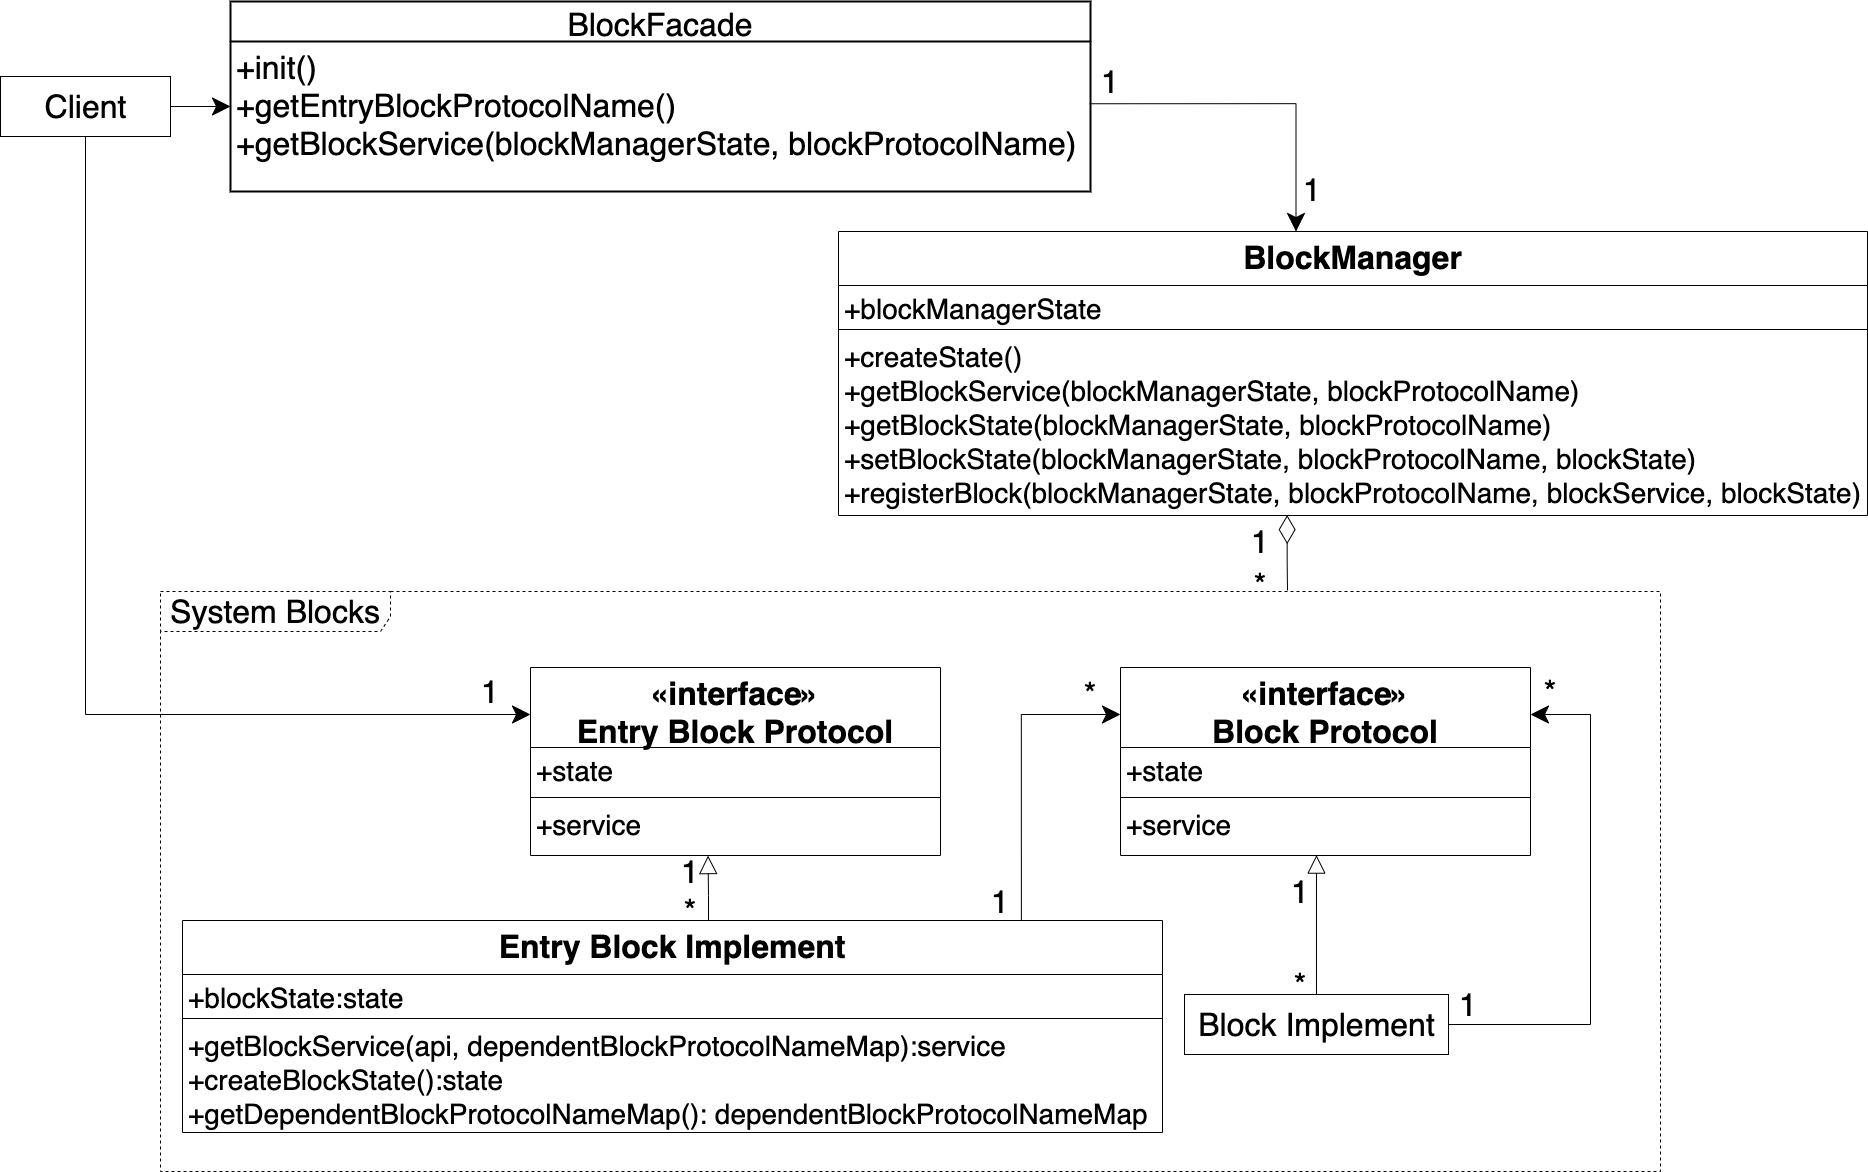

The diagram above was exported from draw.io. Its source (the exported page's mxGraphModel, read from the mxfile embedded in the PNG):
<mxGraphModel dx="1016" dy="2589" grid="1" gridSize="10" guides="1" tooltips="1" connect="1" arrows="1" fold="1" page="1" pageScale="1" pageWidth="827" pageHeight="1169" math="0" shadow="0">
  <root>
    <mxCell id="0" />
    <mxCell id="1" parent="0" />
    <mxCell id="eDqrBGI2B5t90ZsEx5oM-7" value="BlockFacade" style="swimlane;childLayout=stackLayout;horizontal=1;startSize=40;horizontalStack=0;rounded=0;fontSize=32;fontStyle=0;strokeWidth=2;resizeParent=0;resizeLast=1;shadow=0;dashed=0;align=center;" parent="1" vertex="1">
      <mxGeometry x="1120" y="-440" width="860" height="190" as="geometry" />
    </mxCell>
    <mxCell id="eDqrBGI2B5t90ZsEx5oM-8" value="+init()&#10;+getEntryBlockProtocolName()&#10;+getBlockService(blockManagerState, blockProtocolName)&#10;" style="align=left;strokeColor=none;fillColor=none;spacingLeft=4;fontSize=32;verticalAlign=top;resizable=0;rotatable=0;part=1;" parent="eDqrBGI2B5t90ZsEx5oM-7" vertex="1">
      <mxGeometry y="40" width="860" height="150" as="geometry" />
    </mxCell>
    <mxCell id="I42KeyaohWRokgYNXEUM-45" value="&lt;font style=&quot;font-size: 32px&quot;&gt;System Blocks&lt;/font&gt;" style="shape=umlFrame;whiteSpace=wrap;html=1;width=230;height=40;fontSize=32;dashed=1;" parent="1" vertex="1">
      <mxGeometry x="1050" y="150" width="1500" height="580" as="geometry" />
    </mxCell>
    <mxCell id="I42KeyaohWRokgYNXEUM-46" style="edgeStyle=orthogonalEdgeStyle;rounded=0;orthogonalLoop=1;jettySize=auto;html=1;startSize=16;endSize=16;" parent="1" source="I42KeyaohWRokgYNXEUM-48" edge="1">
      <mxGeometry relative="1" as="geometry">
        <mxPoint x="1120" y="-335" as="targetPoint" />
      </mxGeometry>
    </mxCell>
    <mxCell id="I42KeyaohWRokgYNXEUM-47" style="edgeStyle=orthogonalEdgeStyle;rounded=0;orthogonalLoop=1;jettySize=auto;html=1;entryX=0;entryY=0.25;entryDx=0;entryDy=0;endArrow=classic;endFill=1;startSize=16;endSize=16;exitX=0.5;exitY=1;exitDx=0;exitDy=0;" parent="1" source="I42KeyaohWRokgYNXEUM-48" target="AiDZwDw80f55YeFL4QnL-1" edge="1">
      <mxGeometry relative="1" as="geometry">
        <mxPoint x="1410" y="345" as="targetPoint" />
      </mxGeometry>
    </mxCell>
    <mxCell id="I42KeyaohWRokgYNXEUM-48" value="Client" style="html=1;fontSize=32;" parent="1" vertex="1">
      <mxGeometry x="890" y="-364.9999999999998" width="170" height="60" as="geometry" />
    </mxCell>
    <mxCell id="I42KeyaohWRokgYNXEUM-49" style="edgeStyle=orthogonalEdgeStyle;rounded=0;orthogonalLoop=1;jettySize=auto;html=1;entryX=0.433;entryY=1.002;entryDx=0;entryDy=0;endArrow=block;endFill=0;endSize=16;startSize=16;entryPerimeter=0;" parent="1" target="AiDZwDw80f55YeFL4QnL-4" edge="1">
      <mxGeometry relative="1" as="geometry">
        <mxPoint x="1595" y="420" as="targetPoint" />
        <mxPoint x="1598" y="484" as="sourcePoint" />
      </mxGeometry>
    </mxCell>
    <mxCell id="I42KeyaohWRokgYNXEUM-50" style="edgeStyle=orthogonalEdgeStyle;rounded=0;orthogonalLoop=1;jettySize=auto;html=1;entryX=0;entryY=0.25;entryDx=0;entryDy=0;fontSize=32;endArrow=classic;endFill=1;endSize=16;startSize=16;exitX=0.856;exitY=0.004;exitDx=0;exitDy=0;exitPerimeter=0;" parent="1" source="AiDZwDw80f55YeFL4QnL-10" target="AiDZwDw80f55YeFL4QnL-5" edge="1">
      <mxGeometry relative="1" as="geometry">
        <mxPoint x="1910" y="470" as="sourcePoint" />
        <mxPoint x="2021" y="345" as="targetPoint" />
        <Array as="points">
          <mxPoint x="1911" y="273" />
        </Array>
      </mxGeometry>
    </mxCell>
    <mxCell id="I42KeyaohWRokgYNXEUM-57" style="edgeStyle=orthogonalEdgeStyle;rounded=0;orthogonalLoop=1;jettySize=auto;html=1;fontSize=32;endArrow=block;endFill=0;endSize=16;startSize=16;entryX=0.478;entryY=0.993;entryDx=0;entryDy=0;entryPerimeter=0;" parent="1" source="I42KeyaohWRokgYNXEUM-60" target="AiDZwDw80f55YeFL4QnL-8" edge="1">
      <mxGeometry relative="1" as="geometry">
        <mxPoint x="2206" y="410" as="targetPoint" />
      </mxGeometry>
    </mxCell>
    <mxCell id="I42KeyaohWRokgYNXEUM-82" style="edgeStyle=orthogonalEdgeStyle;rounded=0;orthogonalLoop=1;jettySize=auto;html=1;entryX=1;entryY=0.25;entryDx=0;entryDy=0;endSize=16;exitX=1;exitY=0.5;exitDx=0;exitDy=0;" parent="1" source="I42KeyaohWRokgYNXEUM-60" target="AiDZwDw80f55YeFL4QnL-5" edge="1">
      <mxGeometry relative="1" as="geometry">
        <Array as="points">
          <mxPoint x="2480" y="583" />
          <mxPoint x="2480" y="273" />
        </Array>
        <mxPoint x="2391" y="345" as="targetPoint" />
      </mxGeometry>
    </mxCell>
    <mxCell id="I42KeyaohWRokgYNXEUM-60" value="Block Implement" style="html=1;fontSize=32;" parent="1" vertex="1">
      <mxGeometry x="2074" y="553" width="264" height="60" as="geometry" />
    </mxCell>
    <mxCell id="I42KeyaohWRokgYNXEUM-78" style="edgeStyle=orthogonalEdgeStyle;rounded=0;orthogonalLoop=1;jettySize=auto;html=1;exitX=1;exitY=0.5;exitDx=0;exitDy=0;endSize=16;startSize=16;" parent="1" edge="1">
      <mxGeometry relative="1" as="geometry">
        <mxPoint x="1905.5" y="-335" as="sourcePoint" />
      </mxGeometry>
    </mxCell>
    <mxCell id="I42KeyaohWRokgYNXEUM-81" style="edgeStyle=orthogonalEdgeStyle;rounded=0;orthogonalLoop=1;jettySize=auto;html=1;endSize=26;startSize=26;endArrow=none;endFill=0;startArrow=diamondThin;startFill=0;exitX=0.436;exitY=0.998;exitDx=0;exitDy=0;exitPerimeter=0;" parent="1" source="uzgT7SWI9I4xXeIyc9Wi-4" edge="1">
      <mxGeometry relative="1" as="geometry">
        <mxPoint x="2177" y="149" as="targetPoint" />
        <mxPoint x="2177.0790000000006" y="40.156000000000404" as="sourcePoint" />
      </mxGeometry>
    </mxCell>
    <mxCell id="I42KeyaohWRokgYNXEUM-83" value="&lt;font style=&quot;font-size: 32px&quot;&gt;1&lt;/font&gt;" style="text;html=1;strokeColor=none;fillColor=none;align=center;verticalAlign=middle;whiteSpace=wrap;rounded=0;" parent="1" vertex="1">
      <mxGeometry x="2130" y="90" width="40" height="20" as="geometry" />
    </mxCell>
    <mxCell id="I42KeyaohWRokgYNXEUM-84" value="&lt;font style=&quot;font-size: 32px&quot;&gt;*&lt;/font&gt;" style="text;html=1;strokeColor=none;fillColor=none;align=center;verticalAlign=middle;whiteSpace=wrap;rounded=0;" parent="1" vertex="1">
      <mxGeometry x="2130" y="133" width="40" height="20" as="geometry" />
    </mxCell>
    <mxCell id="I42KeyaohWRokgYNXEUM-85" value="&lt;font style=&quot;font-size: 32px&quot;&gt;1&lt;/font&gt;" style="text;html=1;strokeColor=none;fillColor=none;align=center;verticalAlign=middle;whiteSpace=wrap;rounded=0;" parent="1" vertex="1">
      <mxGeometry x="1980" y="-370" width="40" height="20" as="geometry" />
    </mxCell>
    <mxCell id="I42KeyaohWRokgYNXEUM-86" value="&lt;font style=&quot;font-size: 32px&quot;&gt;1&lt;/font&gt;" style="text;html=1;strokeColor=none;fillColor=none;align=center;verticalAlign=middle;whiteSpace=wrap;rounded=0;" parent="1" vertex="1">
      <mxGeometry x="2182" y="-262" width="40" height="20" as="geometry" />
    </mxCell>
    <mxCell id="I42KeyaohWRokgYNXEUM-87" value="&lt;font style=&quot;font-size: 32px&quot;&gt;1&lt;/font&gt;" style="text;html=1;strokeColor=none;fillColor=none;align=center;verticalAlign=middle;whiteSpace=wrap;rounded=0;" parent="1" vertex="1">
      <mxGeometry x="1360" y="240" width="40" height="20" as="geometry" />
    </mxCell>
    <mxCell id="I42KeyaohWRokgYNXEUM-88" value="&lt;font style=&quot;font-size: 32px&quot;&gt;1&lt;/font&gt;" style="text;html=1;strokeColor=none;fillColor=none;align=center;verticalAlign=middle;whiteSpace=wrap;rounded=0;" parent="1" vertex="1">
      <mxGeometry x="1869.9999999999995" y="450" width="40" height="20" as="geometry" />
    </mxCell>
    <mxCell id="I42KeyaohWRokgYNXEUM-89" value="&lt;font style=&quot;font-size: 32px&quot;&gt;*&lt;/font&gt;" style="text;html=1;strokeColor=none;fillColor=none;align=center;verticalAlign=middle;whiteSpace=wrap;rounded=0;" parent="1" vertex="1">
      <mxGeometry x="1959.9999999999995" y="242" width="40" height="20" as="geometry" />
    </mxCell>
    <mxCell id="I42KeyaohWRokgYNXEUM-90" value="&lt;font style=&quot;font-size: 32px&quot;&gt;1&lt;/font&gt;" style="text;html=1;strokeColor=none;fillColor=none;align=center;verticalAlign=middle;whiteSpace=wrap;rounded=0;" parent="1" vertex="1">
      <mxGeometry x="2337.9999999999995" y="553" width="40" height="20" as="geometry" />
    </mxCell>
    <mxCell id="I42KeyaohWRokgYNXEUM-91" value="&lt;font style=&quot;font-size: 32px&quot;&gt;*&lt;/font&gt;" style="text;html=1;strokeColor=none;fillColor=none;align=center;verticalAlign=middle;whiteSpace=wrap;rounded=0;" parent="1" vertex="1">
      <mxGeometry x="2419.9999999999995" y="240" width="40" height="20" as="geometry" />
    </mxCell>
    <mxCell id="eDqrBGI2B5t90ZsEx5oM-9" style="edgeStyle=orthogonalEdgeStyle;rounded=0;orthogonalLoop=1;jettySize=auto;html=1;entryX=0.5;entryY=0;entryDx=0;entryDy=0;exitX=0.999;exitY=0.415;exitDx=0;exitDy=0;exitPerimeter=0;endSize=16;startSize=16;" parent="1" source="eDqrBGI2B5t90ZsEx5oM-8" edge="1">
      <mxGeometry relative="1" as="geometry">
        <Array as="points">
          <mxPoint x="2186" y="-338" />
        </Array>
        <mxPoint x="2185.5" y="-210" as="targetPoint" />
      </mxGeometry>
    </mxCell>
    <mxCell id="AiDZwDw80f55YeFL4QnL-1" value="«interface»&#10;Entry Block Protocol" style="swimlane;fontStyle=1;align=center;verticalAlign=top;childLayout=stackLayout;horizontal=1;startSize=80;horizontalStack=0;resizeParent=1;resizeParentMax=0;resizeLast=0;collapsible=1;marginBottom=0;fontSize=32;" parent="1" vertex="1">
      <mxGeometry x="1420" y="226" width="410" height="188" as="geometry" />
    </mxCell>
    <mxCell id="AiDZwDw80f55YeFL4QnL-2" value="+state" style="text;strokeColor=none;fillColor=none;align=left;verticalAlign=top;spacingLeft=4;spacingRight=4;overflow=hidden;rotatable=0;points=[[0,0.5],[1,0.5]];portConstraint=eastwest;fontSize=28;" parent="AiDZwDw80f55YeFL4QnL-1" vertex="1">
      <mxGeometry y="80" width="410" height="46" as="geometry" />
    </mxCell>
    <mxCell id="AiDZwDw80f55YeFL4QnL-3" value="" style="line;strokeWidth=1;fillColor=none;align=left;verticalAlign=middle;spacingTop=-1;spacingLeft=3;spacingRight=3;rotatable=0;labelPosition=right;points=[];portConstraint=eastwest;" parent="AiDZwDw80f55YeFL4QnL-1" vertex="1">
      <mxGeometry y="126" width="410" height="8" as="geometry" />
    </mxCell>
    <mxCell id="AiDZwDw80f55YeFL4QnL-4" value="+service" style="text;strokeColor=none;fillColor=none;align=left;verticalAlign=top;spacingLeft=4;spacingRight=4;overflow=hidden;rotatable=0;points=[[0,0.5],[1,0.5]];portConstraint=eastwest;fontSize=28;" parent="AiDZwDw80f55YeFL4QnL-1" vertex="1">
      <mxGeometry y="134" width="410" height="54" as="geometry" />
    </mxCell>
    <mxCell id="AiDZwDw80f55YeFL4QnL-5" value="«interface»&#10;Block Protocol" style="swimlane;fontStyle=1;align=center;verticalAlign=top;childLayout=stackLayout;horizontal=1;startSize=80;horizontalStack=0;resizeParent=1;resizeParentMax=0;resizeLast=0;collapsible=1;marginBottom=0;fontSize=32;" parent="1" vertex="1">
      <mxGeometry x="2010" y="226" width="410" height="188" as="geometry" />
    </mxCell>
    <mxCell id="AiDZwDw80f55YeFL4QnL-6" value="+state" style="text;strokeColor=none;fillColor=none;align=left;verticalAlign=top;spacingLeft=4;spacingRight=4;overflow=hidden;rotatable=0;points=[[0,0.5],[1,0.5]];portConstraint=eastwest;fontSize=28;" parent="AiDZwDw80f55YeFL4QnL-5" vertex="1">
      <mxGeometry y="80" width="410" height="46" as="geometry" />
    </mxCell>
    <mxCell id="AiDZwDw80f55YeFL4QnL-7" value="" style="line;strokeWidth=1;fillColor=none;align=left;verticalAlign=middle;spacingTop=-1;spacingLeft=3;spacingRight=3;rotatable=0;labelPosition=right;points=[];portConstraint=eastwest;" parent="AiDZwDw80f55YeFL4QnL-5" vertex="1">
      <mxGeometry y="126" width="410" height="8" as="geometry" />
    </mxCell>
    <mxCell id="AiDZwDw80f55YeFL4QnL-8" value="+service" style="text;strokeColor=none;fillColor=none;align=left;verticalAlign=top;spacingLeft=4;spacingRight=4;overflow=hidden;rotatable=0;points=[[0,0.5],[1,0.5]];portConstraint=eastwest;fontSize=28;" parent="AiDZwDw80f55YeFL4QnL-5" vertex="1">
      <mxGeometry y="134" width="410" height="54" as="geometry" />
    </mxCell>
    <mxCell id="AiDZwDw80f55YeFL4QnL-10" value="Entry Block Implement" style="swimlane;fontStyle=1;align=center;verticalAlign=top;childLayout=stackLayout;horizontal=1;startSize=54;horizontalStack=0;resizeParent=1;resizeParentMax=0;resizeLast=0;collapsible=1;marginBottom=0;fontSize=32;" parent="1" vertex="1">
      <mxGeometry x="1072" y="479" width="980" height="212" as="geometry" />
    </mxCell>
    <mxCell id="AiDZwDw80f55YeFL4QnL-11" value="+blockState:state" style="text;strokeColor=none;fillColor=none;align=left;verticalAlign=top;spacingLeft=4;spacingRight=4;overflow=hidden;rotatable=0;points=[[0,0.5],[1,0.5]];portConstraint=eastwest;fontSize=28;" parent="AiDZwDw80f55YeFL4QnL-10" vertex="1">
      <mxGeometry y="54" width="980" height="40" as="geometry" />
    </mxCell>
    <mxCell id="AiDZwDw80f55YeFL4QnL-12" value="" style="line;strokeWidth=1;fillColor=none;align=left;verticalAlign=middle;spacingTop=-1;spacingLeft=3;spacingRight=3;rotatable=0;labelPosition=right;points=[];portConstraint=eastwest;" parent="AiDZwDw80f55YeFL4QnL-10" vertex="1">
      <mxGeometry y="94" width="980" height="8" as="geometry" />
    </mxCell>
    <mxCell id="AiDZwDw80f55YeFL4QnL-13" value="+getBlockService(api, dependentBlockProtocolNameMap):service&#10;+createBlockState():state&#10;+getDependentBlockProtocolNameMap(): dependentBlockProtocolNameMap" style="text;strokeColor=none;fillColor=none;align=left;verticalAlign=top;spacingLeft=4;spacingRight=4;overflow=hidden;rotatable=0;points=[[0,0.5],[1,0.5]];portConstraint=eastwest;fontSize=28;" parent="AiDZwDw80f55YeFL4QnL-10" vertex="1">
      <mxGeometry y="102" width="980" height="110" as="geometry" />
    </mxCell>
    <mxCell id="uzgT7SWI9I4xXeIyc9Wi-1" value="BlockManager" style="swimlane;fontStyle=1;align=center;verticalAlign=top;childLayout=stackLayout;horizontal=1;startSize=54;horizontalStack=0;resizeParent=1;resizeParentMax=0;resizeLast=0;collapsible=1;marginBottom=0;fontSize=32;" parent="1" vertex="1">
      <mxGeometry x="1728" y="-210" width="1029" height="284" as="geometry" />
    </mxCell>
    <mxCell id="uzgT7SWI9I4xXeIyc9Wi-2" value="+blockManagerState" style="text;strokeColor=none;fillColor=none;align=left;verticalAlign=top;spacingLeft=4;spacingRight=4;overflow=hidden;rotatable=0;points=[[0,0.5],[1,0.5]];portConstraint=eastwest;fontSize=28;" parent="uzgT7SWI9I4xXeIyc9Wi-1" vertex="1">
      <mxGeometry y="54" width="1029" height="40" as="geometry" />
    </mxCell>
    <mxCell id="uzgT7SWI9I4xXeIyc9Wi-3" value="" style="line;strokeWidth=1;fillColor=none;align=left;verticalAlign=middle;spacingTop=-1;spacingLeft=3;spacingRight=3;rotatable=0;labelPosition=right;points=[];portConstraint=eastwest;" parent="uzgT7SWI9I4xXeIyc9Wi-1" vertex="1">
      <mxGeometry y="94" width="1029" height="8" as="geometry" />
    </mxCell>
    <mxCell id="uzgT7SWI9I4xXeIyc9Wi-4" value="+createState()&#10;+getBlockService(blockManagerState, blockProtocolName)&#10;+getBlockState(blockManagerState, blockProtocolName)&#10;+setBlockState(blockManagerState, blockProtocolName, blockState)&#10;+registerBlock(blockManagerState, blockProtocolName, blockService, blockState)" style="text;strokeColor=none;fillColor=none;align=left;verticalAlign=top;spacingLeft=4;spacingRight=4;overflow=hidden;rotatable=0;points=[[0,0.5],[1,0.5]];portConstraint=eastwest;fontSize=28;" parent="uzgT7SWI9I4xXeIyc9Wi-1" vertex="1">
      <mxGeometry y="102" width="1029" height="182" as="geometry" />
    </mxCell>
    <mxCell id="uzgT7SWI9I4xXeIyc9Wi-5" value="&lt;font style=&quot;font-size: 32px&quot;&gt;*&lt;/font&gt;" style="text;html=1;strokeColor=none;fillColor=none;align=center;verticalAlign=middle;whiteSpace=wrap;rounded=0;" parent="1" vertex="1">
      <mxGeometry x="1559.9999999999995" y="459" width="40" height="20" as="geometry" />
    </mxCell>
    <mxCell id="uzgT7SWI9I4xXeIyc9Wi-6" value="&lt;font style=&quot;font-size: 32px&quot;&gt;1&lt;/font&gt;" style="text;html=1;strokeColor=none;fillColor=none;align=center;verticalAlign=middle;whiteSpace=wrap;rounded=0;" parent="1" vertex="1">
      <mxGeometry x="1559.9999999999995" y="420" width="40" height="20" as="geometry" />
    </mxCell>
    <mxCell id="uzgT7SWI9I4xXeIyc9Wi-7" value="&lt;font style=&quot;font-size: 32px&quot;&gt;*&lt;/font&gt;" style="text;html=1;strokeColor=none;fillColor=none;align=center;verticalAlign=middle;whiteSpace=wrap;rounded=0;" parent="1" vertex="1">
      <mxGeometry x="2169.9999999999995" y="533" width="40" height="20" as="geometry" />
    </mxCell>
    <mxCell id="uzgT7SWI9I4xXeIyc9Wi-8" value="&lt;font style=&quot;font-size: 32px&quot;&gt;1&lt;/font&gt;" style="text;html=1;strokeColor=none;fillColor=none;align=center;verticalAlign=middle;whiteSpace=wrap;rounded=0;" parent="1" vertex="1">
      <mxGeometry x="2169.9999999999995" y="440" width="40" height="20" as="geometry" />
    </mxCell>
  </root>
</mxGraphModel>